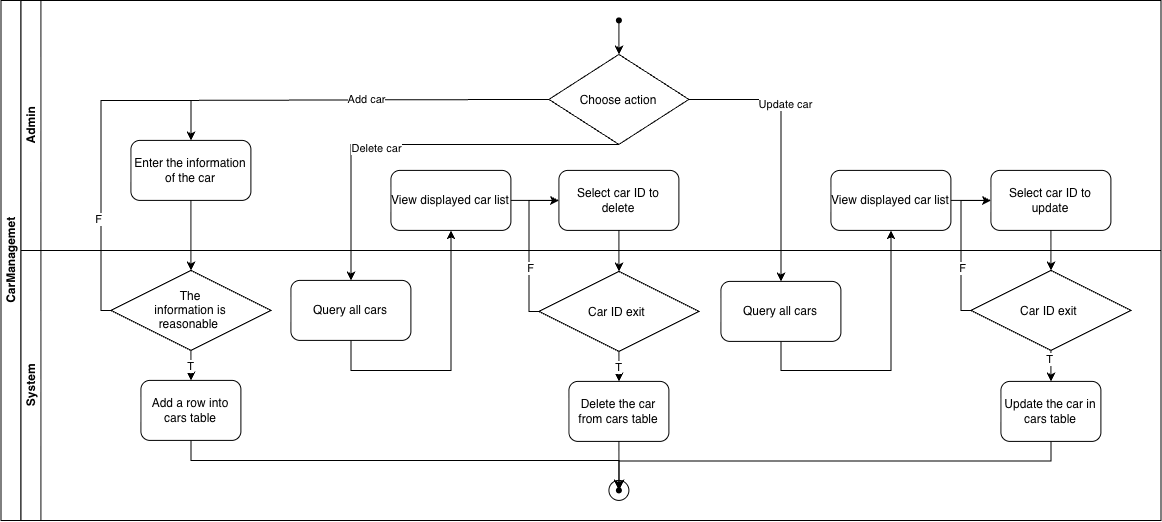

The diagram above was exported from draw.io. Its source (the exported page's mxGraphModel, read from the mxfile embedded in the PNG):
<mxGraphModel dx="1437" dy="941" grid="1" gridSize="10" guides="1" tooltips="1" connect="1" arrows="1" fold="1" page="1" pageScale="1" pageWidth="827" pageHeight="1169" math="0" shadow="0">
  <root>
    <mxCell id="0" />
    <mxCell id="1" parent="0" />
    <mxCell id="wCS1SVbJ1Ob7tK7q_z5P-1" parent="1" style="swimlane;html=1;childLayout=stackLayout;resizeParent=1;resizeParentMax=0;horizontal=0;startSize=20;horizontalStack=0;" value="CarManagemet" vertex="1">
      <mxGeometry height="520" width="1160" x="620" y="510" as="geometry" />
    </mxCell>
    <mxCell id="wCS1SVbJ1Ob7tK7q_z5P-41" edge="1" parent="wCS1SVbJ1Ob7tK7q_z5P-1" source="wCS1SVbJ1Ob7tK7q_z5P-36" style="endArrow=classic;html=1;rounded=0;exitX=0;exitY=0.5;exitDx=0;exitDy=0;entryX=0.5;entryY=0;entryDx=0;entryDy=0;edgeStyle=orthogonalEdgeStyle;" target="wCS1SVbJ1Ob7tK7q_z5P-38" value="">
      <mxGeometry height="50" relative="1" width="50" as="geometry">
        <Array as="points">
          <mxPoint x="190" y="100" />
        </Array>
        <mxPoint x="290" y="80" as="sourcePoint" />
        <mxPoint x="340" y="30" as="targetPoint" />
      </mxGeometry>
    </mxCell>
    <mxCell id="wCS1SVbJ1Ob7tK7q_z5P-46" connectable="0" parent="wCS1SVbJ1Ob7tK7q_z5P-41" style="edgeLabel;html=1;align=center;verticalAlign=middle;resizable=0;points=[];" value="Add car" vertex="1">
      <mxGeometry relative="1" x="-0.0847" y="-1" as="geometry">
        <mxPoint as="offset" />
      </mxGeometry>
    </mxCell>
    <mxCell id="wCS1SVbJ1Ob7tK7q_z5P-48" edge="1" parent="wCS1SVbJ1Ob7tK7q_z5P-1" source="wCS1SVbJ1Ob7tK7q_z5P-36" style="endArrow=classic;html=1;rounded=0;exitX=0.5;exitY=1;exitDx=0;exitDy=0;entryX=0.5;entryY=0;entryDx=0;entryDy=0;edgeStyle=orthogonalEdgeStyle;" target="wCS1SVbJ1Ob7tK7q_z5P-47" value="">
      <mxGeometry height="50" relative="1" width="50" as="geometry">
        <Array as="points">
          <mxPoint x="350" y="144" />
        </Array>
        <mxPoint x="350" y="180" as="sourcePoint" />
        <mxPoint x="400" y="130" as="targetPoint" />
      </mxGeometry>
    </mxCell>
    <mxCell id="wCS1SVbJ1Ob7tK7q_z5P-59" connectable="0" parent="wCS1SVbJ1Ob7tK7q_z5P-48" style="edgeLabel;html=1;align=center;verticalAlign=middle;resizable=0;points=[];" value="Delete car" vertex="1">
      <mxGeometry relative="1" x="0.2037" y="2" as="geometry">
        <mxPoint y="1" as="offset" />
      </mxGeometry>
    </mxCell>
    <mxCell id="wCS1SVbJ1Ob7tK7q_z5P-2" parent="wCS1SVbJ1Ob7tK7q_z5P-1" style="swimlane;html=1;startSize=20;horizontal=0;" value="Admin" vertex="1">
      <mxGeometry height="250" width="1140" x="20" as="geometry" />
    </mxCell>
    <mxCell id="wCS1SVbJ1Ob7tK7q_z5P-35" parent="wCS1SVbJ1Ob7tK7q_z5P-2" style="shape=waypoint;sketch=0;fillStyle=solid;size=6;pointerEvents=1;points=[];fillColor=none;resizable=0;rotatable=0;perimeter=centerPerimeter;snapToPoint=1;" value="" vertex="1">
      <mxGeometry height="20" width="20" x="588" y="10" as="geometry" />
    </mxCell>
    <mxCell id="wCS1SVbJ1Ob7tK7q_z5P-36" parent="wCS1SVbJ1Ob7tK7q_z5P-2" style="rhombus;whiteSpace=wrap;html=1;shapeInside=1;" value="Choose action" vertex="1">
      <mxGeometry height="90" width="140" x="528" y="54" as="geometry" />
    </mxCell>
    <mxCell id="wCS1SVbJ1Ob7tK7q_z5P-37" edge="1" parent="wCS1SVbJ1Ob7tK7q_z5P-2" source="wCS1SVbJ1Ob7tK7q_z5P-35" style="endArrow=classic;html=1;rounded=0;entryX=0.5;entryY=0;entryDx=0;entryDy=0;" target="wCS1SVbJ1Ob7tK7q_z5P-36" value="">
      <mxGeometry height="50" relative="1" width="50" as="geometry">
        <mxPoint x="250" y="160" as="sourcePoint" />
        <mxPoint x="300" y="110" as="targetPoint" />
      </mxGeometry>
    </mxCell>
    <mxCell id="wCS1SVbJ1Ob7tK7q_z5P-49" parent="wCS1SVbJ1Ob7tK7q_z5P-2" style="rounded=1;whiteSpace=wrap;html=1;" value="View displayed car list" vertex="1">
      <mxGeometry height="60" width="120" x="370" y="170" as="geometry" />
    </mxCell>
    <mxCell id="wCS1SVbJ1Ob7tK7q_z5P-50" parent="wCS1SVbJ1Ob7tK7q_z5P-2" style="rounded=1;whiteSpace=wrap;html=1;" value="Select car ID to delete" vertex="1">
      <mxGeometry height="60" width="120" x="538" y="170" as="geometry" />
    </mxCell>
    <mxCell id="wCS1SVbJ1Ob7tK7q_z5P-52" edge="1" parent="wCS1SVbJ1Ob7tK7q_z5P-2" source="wCS1SVbJ1Ob7tK7q_z5P-49" style="endArrow=classic;html=1;rounded=0;exitX=1;exitY=0.5;exitDx=0;exitDy=0;entryX=0;entryY=0.5;entryDx=0;entryDy=0;" target="wCS1SVbJ1Ob7tK7q_z5P-50" value="">
      <mxGeometry height="50" relative="1" width="50" as="geometry">
        <mxPoint x="550" y="380" as="sourcePoint" />
        <mxPoint x="600" y="330" as="targetPoint" />
      </mxGeometry>
    </mxCell>
    <mxCell id="wCS1SVbJ1Ob7tK7q_z5P-63" parent="wCS1SVbJ1Ob7tK7q_z5P-2" style="rounded=1;whiteSpace=wrap;html=1;" value="View displayed car list" vertex="1">
      <mxGeometry height="60" width="120" x="810" y="170" as="geometry" />
    </mxCell>
    <mxCell id="wCS1SVbJ1Ob7tK7q_z5P-65" parent="wCS1SVbJ1Ob7tK7q_z5P-2" style="rounded=1;whiteSpace=wrap;html=1;" value="Select car ID to update" vertex="1">
      <mxGeometry height="60" width="120" x="970" y="170" as="geometry" />
    </mxCell>
    <mxCell id="wCS1SVbJ1Ob7tK7q_z5P-66" edge="1" parent="wCS1SVbJ1Ob7tK7q_z5P-2" source="wCS1SVbJ1Ob7tK7q_z5P-63" style="endArrow=classic;html=1;rounded=0;exitX=1;exitY=0.5;exitDx=0;exitDy=0;entryX=0;entryY=0.5;entryDx=0;entryDy=0;" target="wCS1SVbJ1Ob7tK7q_z5P-65" value="">
      <mxGeometry height="50" relative="1" width="50" as="geometry">
        <mxPoint x="830" y="110" as="sourcePoint" />
        <mxPoint x="880" y="60" as="targetPoint" />
      </mxGeometry>
    </mxCell>
    <mxCell id="wCS1SVbJ1Ob7tK7q_z5P-16" parent="wCS1SVbJ1Ob7tK7q_z5P-1" style="swimlane;html=1;startSize=20;horizontal=0;" value="System" vertex="1">
      <mxGeometry height="270" width="1140" x="20" y="250" as="geometry" />
    </mxCell>
    <mxCell id="wCS1SVbJ1Ob7tK7q_z5P-42" parent="wCS1SVbJ1Ob7tK7q_z5P-16" style="rounded=1;whiteSpace=wrap;html=1;" value="Add a row into cars table" vertex="1">
      <mxGeometry height="60" width="100" x="120" y="130" as="geometry" />
    </mxCell>
    <mxCell id="wCS1SVbJ1Ob7tK7q_z5P-43" edge="1" parent="wCS1SVbJ1Ob7tK7q_z5P-16" source="wCS1SVbJ1Ob7tK7q_z5P-39" style="endArrow=classic;html=1;rounded=0;exitX=0.5;exitY=1;exitDx=0;exitDy=0;entryX=0.5;entryY=0;entryDx=0;entryDy=0;edgeStyle=orthogonalEdgeStyle;libavoidRouting=1;" target="wCS1SVbJ1Ob7tK7q_z5P-42" value="T">
      <mxGeometry height="50" relative="1" width="50" as="geometry">
        <mxPoint x="300" y="150" as="sourcePoint" />
        <mxPoint x="350" y="100" as="targetPoint" />
      </mxGeometry>
    </mxCell>
    <mxCell id="wCS1SVbJ1Ob7tK7q_z5P-38" parent="wCS1SVbJ1Ob7tK7q_z5P-16" style="rounded=1;whiteSpace=wrap;html=1;" value="Enter the information of the car" vertex="1">
      <mxGeometry height="60" width="120" x="110" y="-110" as="geometry" />
    </mxCell>
    <mxCell id="wCS1SVbJ1Ob7tK7q_z5P-39" parent="wCS1SVbJ1Ob7tK7q_z5P-16" style="rhombus;whiteSpace=wrap;html=1;shapeInside=1;" value="The information is reasonable&amp;nbsp;" vertex="1">
      <mxGeometry height="80" width="160" x="90" y="20" as="geometry" />
    </mxCell>
    <mxCell id="wCS1SVbJ1Ob7tK7q_z5P-40" edge="1" parent="wCS1SVbJ1Ob7tK7q_z5P-16" source="wCS1SVbJ1Ob7tK7q_z5P-38" style="endArrow=classic;html=1;rounded=0;exitX=0.5;exitY=1;exitDx=0;exitDy=0;entryX=0.5;entryY=0;entryDx=0;entryDy=0;" target="wCS1SVbJ1Ob7tK7q_z5P-39" value="">
      <mxGeometry height="50" relative="1" width="50" as="geometry">
        <mxPoint x="290" y="-50" as="sourcePoint" />
        <mxPoint x="340" y="-100" as="targetPoint" />
      </mxGeometry>
    </mxCell>
    <mxCell id="wCS1SVbJ1Ob7tK7q_z5P-44" edge="1" parent="wCS1SVbJ1Ob7tK7q_z5P-16" source="wCS1SVbJ1Ob7tK7q_z5P-39" style="endArrow=classic;html=1;rounded=0;exitX=0;exitY=0.5;exitDx=0;exitDy=0;entryX=0.5;entryY=0;entryDx=0;entryDy=0;edgeStyle=orthogonalEdgeStyle;" target="wCS1SVbJ1Ob7tK7q_z5P-38" value="">
      <mxGeometry height="50" relative="1" width="50" as="geometry">
        <Array as="points">
          <mxPoint x="80" y="60" />
          <mxPoint x="80" y="-150" />
          <mxPoint x="170" y="-150" />
        </Array>
        <mxPoint x="100" y="170" as="sourcePoint" />
        <mxPoint x="150" y="120" as="targetPoint" />
      </mxGeometry>
    </mxCell>
    <mxCell id="wCS1SVbJ1Ob7tK7q_z5P-45" connectable="0" parent="wCS1SVbJ1Ob7tK7q_z5P-44" style="edgeLabel;html=1;align=center;verticalAlign=middle;resizable=0;points=[];" value="F" vertex="1">
      <mxGeometry relative="1" x="-0.4171" y="3" as="geometry">
        <mxPoint as="offset" />
      </mxGeometry>
    </mxCell>
    <mxCell id="wCS1SVbJ1Ob7tK7q_z5P-47" parent="wCS1SVbJ1Ob7tK7q_z5P-16" style="rounded=1;whiteSpace=wrap;html=1;" value="Query all cars" vertex="1">
      <mxGeometry height="60" width="120" x="270" y="30" as="geometry" />
    </mxCell>
    <mxCell id="wCS1SVbJ1Ob7tK7q_z5P-53" parent="wCS1SVbJ1Ob7tK7q_z5P-16" style="rhombus;whiteSpace=wrap;html=1;shapeInside=1;" value="Car ID exit&amp;nbsp;" vertex="1">
      <mxGeometry height="80" width="160" x="518" y="21" as="geometry" />
    </mxCell>
    <mxCell id="wCS1SVbJ1Ob7tK7q_z5P-54" parent="wCS1SVbJ1Ob7tK7q_z5P-16" style="rounded=1;whiteSpace=wrap;html=1;" value="Delete the car from cars table" vertex="1">
      <mxGeometry height="60" width="100" x="548" y="131" as="geometry" />
    </mxCell>
    <mxCell id="wCS1SVbJ1Ob7tK7q_z5P-56" edge="1" parent="wCS1SVbJ1Ob7tK7q_z5P-16" source="wCS1SVbJ1Ob7tK7q_z5P-53" style="endArrow=classic;html=1;rounded=0;exitX=0.5;exitY=1;exitDx=0;exitDy=0;entryX=0.5;entryY=0;entryDx=0;entryDy=0;" target="wCS1SVbJ1Ob7tK7q_z5P-54" value="T">
      <mxGeometry height="50" relative="1" width="50" as="geometry">
        <mxPoint x="708" y="151" as="sourcePoint" />
        <mxPoint x="758" y="101" as="targetPoint" />
      </mxGeometry>
    </mxCell>
    <mxCell id="wCS1SVbJ1Ob7tK7q_z5P-60" parent="wCS1SVbJ1Ob7tK7q_z5P-16" style="rounded=1;whiteSpace=wrap;html=1;" value="Query all cars" vertex="1">
      <mxGeometry height="60" width="120" x="700" y="31" as="geometry" />
    </mxCell>
    <mxCell id="wCS1SVbJ1Ob7tK7q_z5P-67" parent="wCS1SVbJ1Ob7tK7q_z5P-16" style="rhombus;whiteSpace=wrap;html=1;shapeInside=1;" value="Car ID exit&amp;nbsp;" vertex="1">
      <mxGeometry height="80" width="160" x="950" y="20" as="geometry" />
    </mxCell>
    <mxCell id="wCS1SVbJ1Ob7tK7q_z5P-69" parent="wCS1SVbJ1Ob7tK7q_z5P-16" style="rounded=1;whiteSpace=wrap;html=1;" value="Update the car in cars table" vertex="1">
      <mxGeometry height="60" width="100" x="980" y="131" as="geometry" />
    </mxCell>
    <mxCell id="wCS1SVbJ1Ob7tK7q_z5P-70" edge="1" parent="wCS1SVbJ1Ob7tK7q_z5P-16" source="wCS1SVbJ1Ob7tK7q_z5P-67" style="endArrow=classic;html=1;rounded=0;exitX=0.5;exitY=1;exitDx=0;exitDy=0;entryX=0.5;entryY=0;entryDx=0;entryDy=0;" target="wCS1SVbJ1Ob7tK7q_z5P-69" value="">
      <mxGeometry height="50" relative="1" width="50" as="geometry">
        <mxPoint x="850" y="180" as="sourcePoint" />
        <mxPoint x="900" y="130" as="targetPoint" />
      </mxGeometry>
    </mxCell>
    <mxCell id="wCS1SVbJ1Ob7tK7q_z5P-72" connectable="0" parent="wCS1SVbJ1Ob7tK7q_z5P-70" style="edgeLabel;html=1;align=center;verticalAlign=middle;resizable=0;points=[];" value="T" vertex="1">
      <mxGeometry relative="1" x="-0.4516" y="-2" as="geometry">
        <mxPoint as="offset" />
      </mxGeometry>
    </mxCell>
    <mxCell id="wCS1SVbJ1Ob7tK7q_z5P-74" parent="wCS1SVbJ1Ob7tK7q_z5P-16" style="ellipse;whiteSpace=wrap;html=1;shapeInside=1;aspect=fixed;" value="" vertex="1">
      <mxGeometry height="20" width="20" x="588" y="230" as="geometry" />
    </mxCell>
    <mxCell id="wCS1SVbJ1Ob7tK7q_z5P-78" parent="wCS1SVbJ1Ob7tK7q_z5P-16" style="shape=waypoint;sketch=0;fillStyle=solid;size=6;pointerEvents=1;points=[];fillColor=none;resizable=0;rotatable=0;perimeter=centerPerimeter;snapToPoint=1;" value="" vertex="1">
      <mxGeometry height="20" width="20" x="588" y="230" as="geometry" />
    </mxCell>
    <mxCell id="wCS1SVbJ1Ob7tK7q_z5P-79" edge="1" parent="wCS1SVbJ1Ob7tK7q_z5P-16" source="wCS1SVbJ1Ob7tK7q_z5P-42" style="edgeStyle=orthogonalEdgeStyle;elbow=horizontal;endArrow=classic;html=1;rounded=0;endSize=8;startSize=8;exitX=0.5;exitY=1;exitDx=0;exitDy=0;libavoidRouting=1;" target="wCS1SVbJ1Ob7tK7q_z5P-78" value="">
      <mxGeometry height="50" relative="1" width="50" as="geometry">
        <mxPoint x="340" y="240" as="sourcePoint" />
        <mxPoint x="390" y="190" as="targetPoint" />
      </mxGeometry>
    </mxCell>
    <mxCell id="wCS1SVbJ1Ob7tK7q_z5P-80" edge="1" parent="wCS1SVbJ1Ob7tK7q_z5P-16" source="wCS1SVbJ1Ob7tK7q_z5P-54" style="endArrow=classic;html=1;rounded=0;exitX=0.5;exitY=1;exitDx=0;exitDy=0;" target="wCS1SVbJ1Ob7tK7q_z5P-78" value="">
      <mxGeometry height="50" relative="1" width="50" as="geometry">
        <mxPoint x="400" y="280" as="sourcePoint" />
        <mxPoint x="450" y="230" as="targetPoint" />
      </mxGeometry>
    </mxCell>
    <mxCell id="wCS1SVbJ1Ob7tK7q_z5P-81" edge="1" parent="wCS1SVbJ1Ob7tK7q_z5P-16" source="wCS1SVbJ1Ob7tK7q_z5P-69" style="edgeStyle=orthogonalEdgeStyle;elbow=horizontal;endArrow=classic;html=1;rounded=0;endSize=8;startSize=8;exitX=0.5;exitY=1;exitDx=0;exitDy=0;" target="wCS1SVbJ1Ob7tK7q_z5P-78" value="">
      <mxGeometry height="50" relative="1" width="50" as="geometry">
        <Array as="points">
          <mxPoint x="1030" y="210.57" />
          <mxPoint x="598" y="210.57" />
        </Array>
        <mxPoint x="670" y="210" as="sourcePoint" />
        <mxPoint x="720" y="160" as="targetPoint" />
      </mxGeometry>
    </mxCell>
    <mxCell id="wCS1SVbJ1Ob7tK7q_z5P-51" edge="1" parent="wCS1SVbJ1Ob7tK7q_z5P-1" source="wCS1SVbJ1Ob7tK7q_z5P-47" style="endArrow=classic;html=1;rounded=0;exitX=0.5;exitY=1;exitDx=0;exitDy=0;entryX=0.5;entryY=1;entryDx=0;entryDy=0;edgeStyle=orthogonalEdgeStyle;" target="wCS1SVbJ1Ob7tK7q_z5P-49" value="">
      <mxGeometry height="50" relative="1" width="50" as="geometry">
        <Array as="points">
          <mxPoint x="350" y="370" />
          <mxPoint x="450" y="370" />
        </Array>
        <mxPoint x="460" y="400" as="sourcePoint" />
        <mxPoint x="510" y="350" as="targetPoint" />
      </mxGeometry>
    </mxCell>
    <mxCell id="wCS1SVbJ1Ob7tK7q_z5P-55" edge="1" parent="wCS1SVbJ1Ob7tK7q_z5P-1" source="wCS1SVbJ1Ob7tK7q_z5P-50" style="endArrow=classic;html=1;rounded=0;exitX=0.5;exitY=1;exitDx=0;exitDy=0;" target="wCS1SVbJ1Ob7tK7q_z5P-53" value="">
      <mxGeometry height="50" relative="1" width="50" as="geometry">
        <mxPoint x="778" y="381" as="sourcePoint" />
        <mxPoint x="828" y="331" as="targetPoint" />
      </mxGeometry>
    </mxCell>
    <mxCell id="wCS1SVbJ1Ob7tK7q_z5P-57" edge="1" parent="wCS1SVbJ1Ob7tK7q_z5P-1" source="wCS1SVbJ1Ob7tK7q_z5P-53" style="endArrow=classic;html=1;rounded=0;exitX=0;exitY=0.5;exitDx=0;exitDy=0;entryX=0;entryY=0.5;entryDx=0;entryDy=0;edgeStyle=orthogonalEdgeStyle;libavoidRouting=1;" target="wCS1SVbJ1Ob7tK7q_z5P-50" value="">
      <mxGeometry height="50" relative="1" width="50" as="geometry">
        <mxPoint x="468" y="441" as="sourcePoint" />
        <mxPoint x="518" y="391" as="targetPoint" />
      </mxGeometry>
    </mxCell>
    <mxCell id="wCS1SVbJ1Ob7tK7q_z5P-58" connectable="0" parent="wCS1SVbJ1Ob7tK7q_z5P-57" style="edgeLabel;html=1;align=center;verticalAlign=middle;resizable=0;points=[];" value="F" vertex="1">
      <mxGeometry relative="1" x="-0.2733" y="-1" as="geometry">
        <mxPoint y="1" as="offset" />
      </mxGeometry>
    </mxCell>
    <mxCell id="wCS1SVbJ1Ob7tK7q_z5P-61" edge="1" parent="wCS1SVbJ1Ob7tK7q_z5P-1" source="wCS1SVbJ1Ob7tK7q_z5P-36" style="endArrow=classic;html=1;rounded=0;exitX=1;exitY=0.5;exitDx=0;exitDy=0;entryX=0.5;entryY=0;entryDx=0;entryDy=0;edgeStyle=orthogonalEdgeStyle;libavoidRouting=1;" target="wCS1SVbJ1Ob7tK7q_z5P-60" value="">
      <mxGeometry height="50" relative="1" width="50" as="geometry">
        <mxPoint x="670" y="150" as="sourcePoint" />
        <mxPoint x="720" y="100" as="targetPoint" />
      </mxGeometry>
    </mxCell>
    <mxCell id="wCS1SVbJ1Ob7tK7q_z5P-62" connectable="0" parent="wCS1SVbJ1Ob7tK7q_z5P-61" style="edgeLabel;html=1;align=center;verticalAlign=middle;resizable=0;points=[];" value="Update car" vertex="1">
      <mxGeometry relative="1" x="-0.305" y="4" as="geometry">
        <mxPoint y="1" as="offset" />
      </mxGeometry>
    </mxCell>
    <mxCell id="wCS1SVbJ1Ob7tK7q_z5P-64" edge="1" parent="wCS1SVbJ1Ob7tK7q_z5P-1" source="wCS1SVbJ1Ob7tK7q_z5P-60" style="endArrow=classic;html=1;rounded=0;exitX=0.5;exitY=1;exitDx=0;exitDy=0;entryX=0.5;entryY=1;entryDx=0;entryDy=0;edgeStyle=orthogonalEdgeStyle;" target="wCS1SVbJ1Ob7tK7q_z5P-63" value="">
      <mxGeometry height="50" relative="1" width="50" as="geometry">
        <Array as="points">
          <mxPoint x="780" y="370" />
          <mxPoint x="890" y="370" />
        </Array>
        <mxPoint x="810" y="410" as="sourcePoint" />
        <mxPoint x="860" y="360" as="targetPoint" />
      </mxGeometry>
    </mxCell>
    <mxCell id="wCS1SVbJ1Ob7tK7q_z5P-68" edge="1" parent="wCS1SVbJ1Ob7tK7q_z5P-1" source="wCS1SVbJ1Ob7tK7q_z5P-65" style="endArrow=classic;html=1;rounded=0;exitX=0.5;exitY=1;exitDx=0;exitDy=0;entryX=0.5;entryY=0;entryDx=0;entryDy=0;" target="wCS1SVbJ1Ob7tK7q_z5P-67" value="">
      <mxGeometry height="50" relative="1" width="50" as="geometry">
        <mxPoint x="960" y="420" as="sourcePoint" />
        <mxPoint x="1010" y="370" as="targetPoint" />
      </mxGeometry>
    </mxCell>
    <mxCell id="wCS1SVbJ1Ob7tK7q_z5P-71" edge="1" parent="wCS1SVbJ1Ob7tK7q_z5P-1" source="wCS1SVbJ1Ob7tK7q_z5P-67" style="endArrow=classic;html=1;rounded=0;exitX=0;exitY=0.5;exitDx=0;exitDy=0;entryX=0;entryY=0.5;entryDx=0;entryDy=0;edgeStyle=orthogonalEdgeStyle;libavoidRouting=1;" target="wCS1SVbJ1Ob7tK7q_z5P-65" value="">
      <mxGeometry height="50" relative="1" width="50" as="geometry">
        <mxPoint x="880" y="430" as="sourcePoint" />
        <mxPoint x="930" y="380" as="targetPoint" />
      </mxGeometry>
    </mxCell>
    <mxCell id="wCS1SVbJ1Ob7tK7q_z5P-73" connectable="0" parent="wCS1SVbJ1Ob7tK7q_z5P-71" style="edgeLabel;html=1;align=center;verticalAlign=middle;resizable=0;points=[];" value="F" vertex="1">
      <mxGeometry relative="1" x="-0.2867" y="-1" as="geometry">
        <mxPoint as="offset" />
      </mxGeometry>
    </mxCell>
  </root>
</mxGraphModel>